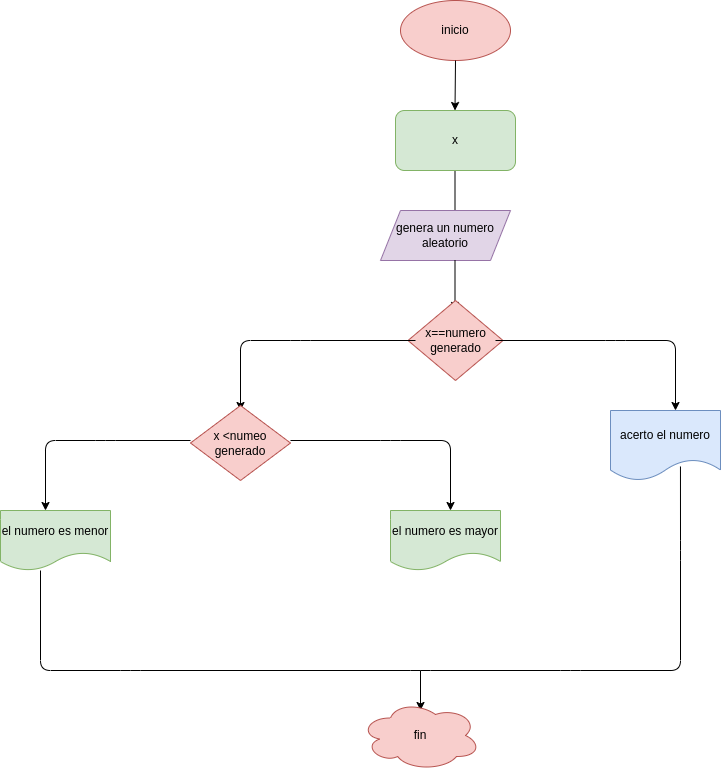

The diagram above was exported from draw.io. Its source (the exported page's mxGraphModel, read from the mxfile embedded in the PNG):
<mxGraphModel dx="1403" dy="1580" grid="1" gridSize="10" guides="1" tooltips="1" connect="1" arrows="1" fold="1" page="1" pageScale="1" pageWidth="827" pageHeight="1169" math="0" shadow="0">
  <root>
    <mxCell id="0" />
    <mxCell id="1" parent="0" />
    <mxCell id="2" value="inicio" style="ellipse;whiteSpace=wrap;html=1;fillColor=#f8cecc;strokeColor=#b85450;" parent="1" vertex="1">
      <mxGeometry x="250" y="-90" width="110" height="60" as="geometry" />
    </mxCell>
    <mxCell id="3" value="" style="endArrow=classic;html=1;" parent="1" edge="1">
      <mxGeometry width="50" height="50" relative="1" as="geometry">
        <mxPoint x="304.5" y="80" as="sourcePoint" />
        <mxPoint x="304.5" y="130" as="targetPoint" />
      </mxGeometry>
    </mxCell>
    <mxCell id="4" value="genera un numero&lt;br&gt;aleatorio" style="shape=parallelogram;perimeter=parallelogramPerimeter;whiteSpace=wrap;html=1;fixedSize=1;fillColor=#e1d5e7;strokeColor=#9673a6;" parent="1" vertex="1">
      <mxGeometry x="230" y="120" width="130" height="50" as="geometry" />
    </mxCell>
    <mxCell id="5" value="" style="endArrow=classic;html=1;" parent="1" edge="1">
      <mxGeometry width="50" height="50" relative="1" as="geometry">
        <mxPoint x="304.5" y="170" as="sourcePoint" />
        <mxPoint x="304.5" y="220" as="targetPoint" />
      </mxGeometry>
    </mxCell>
    <mxCell id="7" value="x==numero&lt;br&gt;generado" style="rhombus;whiteSpace=wrap;html=1;fillColor=#f8cecc;strokeColor=#b85450;" parent="1" vertex="1">
      <mxGeometry x="257.5" y="210" width="95" height="80" as="geometry" />
    </mxCell>
    <mxCell id="8" value="" style="endArrow=classic;html=1;" parent="1" edge="1">
      <mxGeometry width="50" height="50" relative="1" as="geometry">
        <mxPoint x="345" y="250" as="sourcePoint" />
        <mxPoint x="525" y="320" as="targetPoint" />
        <Array as="points">
          <mxPoint x="465" y="250" />
          <mxPoint x="525" y="250" />
        </Array>
      </mxGeometry>
    </mxCell>
    <mxCell id="9" value="" style="endArrow=classic;html=1;" parent="1" edge="1">
      <mxGeometry width="50" height="50" relative="1" as="geometry">
        <mxPoint x="265" y="250" as="sourcePoint" />
        <mxPoint x="90" y="320" as="targetPoint" />
        <Array as="points">
          <mxPoint x="150" y="250" />
          <mxPoint x="90" y="250" />
        </Array>
      </mxGeometry>
    </mxCell>
    <mxCell id="11" value="acerto el numero" style="shape=document;whiteSpace=wrap;html=1;boundedLbl=1;fillColor=#dae8fc;strokeColor=#6c8ebf;" parent="1" vertex="1">
      <mxGeometry x="460" y="320" width="110" height="70" as="geometry" />
    </mxCell>
    <mxCell id="12" value="x &amp;lt;numeo&lt;br&gt;generado" style="rhombus;whiteSpace=wrap;html=1;fillColor=#f8cecc;strokeColor=#b85450;" parent="1" vertex="1">
      <mxGeometry x="40" y="315" width="100" height="75" as="geometry" />
    </mxCell>
    <mxCell id="14" value="" style="endArrow=classic;html=1;" parent="1" edge="1">
      <mxGeometry width="50" height="50" relative="1" as="geometry">
        <mxPoint x="140" y="350" as="sourcePoint" />
        <mxPoint x="300" y="420" as="targetPoint" />
        <Array as="points">
          <mxPoint x="240" y="350" />
          <mxPoint x="300" y="350" />
        </Array>
      </mxGeometry>
    </mxCell>
    <mxCell id="15" value="" style="endArrow=classic;html=1;" parent="1" edge="1">
      <mxGeometry width="50" height="50" relative="1" as="geometry">
        <mxPoint x="40" y="350" as="sourcePoint" />
        <mxPoint x="-105" y="420" as="targetPoint" />
        <Array as="points">
          <mxPoint x="-45" y="350" />
          <mxPoint x="-105" y="350" />
        </Array>
      </mxGeometry>
    </mxCell>
    <mxCell id="16" value="el numero es menor" style="shape=document;whiteSpace=wrap;html=1;boundedLbl=1;fillColor=#d5e8d4;strokeColor=#82b366;" parent="1" vertex="1">
      <mxGeometry x="-150" y="420" width="110" height="60" as="geometry" />
    </mxCell>
    <mxCell id="17" value="el numero es mayor" style="shape=document;whiteSpace=wrap;html=1;boundedLbl=1;fillColor=#d5e8d4;strokeColor=#82b366;" parent="1" vertex="1">
      <mxGeometry x="240" y="420" width="110" height="60" as="geometry" />
    </mxCell>
    <mxCell id="18" value="" style="endArrow=none;html=1;entryX=0.636;entryY=0.8;entryDx=0;entryDy=0;entryPerimeter=0;" parent="1" target="11" edge="1">
      <mxGeometry width="50" height="50" relative="1" as="geometry">
        <mxPoint x="-110" y="480" as="sourcePoint" />
        <mxPoint x="530" y="410" as="targetPoint" />
        <Array as="points">
          <mxPoint x="-110" y="580" />
          <mxPoint x="-20" y="580" />
          <mxPoint x="270" y="580" />
          <mxPoint x="420" y="580" />
          <mxPoint x="530" y="580" />
          <mxPoint x="530" y="460" />
        </Array>
      </mxGeometry>
    </mxCell>
    <mxCell id="19" value="" style="endArrow=classic;html=1;" parent="1" edge="1">
      <mxGeometry width="50" height="50" relative="1" as="geometry">
        <mxPoint x="270" y="580" as="sourcePoint" />
        <mxPoint x="270" y="620" as="targetPoint" />
      </mxGeometry>
    </mxCell>
    <mxCell id="20" value="fin" style="ellipse;shape=cloud;whiteSpace=wrap;html=1;fillColor=#f8cecc;strokeColor=#b85450;" parent="1" vertex="1">
      <mxGeometry x="210" y="610" width="120" height="70" as="geometry" />
    </mxCell>
    <mxCell id="21" value="x" style="rounded=1;whiteSpace=wrap;html=1;fillColor=#d5e8d4;strokeColor=#82b366;" parent="1" vertex="1">
      <mxGeometry x="245" y="20" width="120" height="60" as="geometry" />
    </mxCell>
    <mxCell id="22" value="" style="endArrow=classic;html=1;" parent="1" edge="1">
      <mxGeometry width="50" height="50" relative="1" as="geometry">
        <mxPoint x="305" y="-30" as="sourcePoint" />
        <mxPoint x="304.5" y="20" as="targetPoint" />
      </mxGeometry>
    </mxCell>
  </root>
</mxGraphModel>